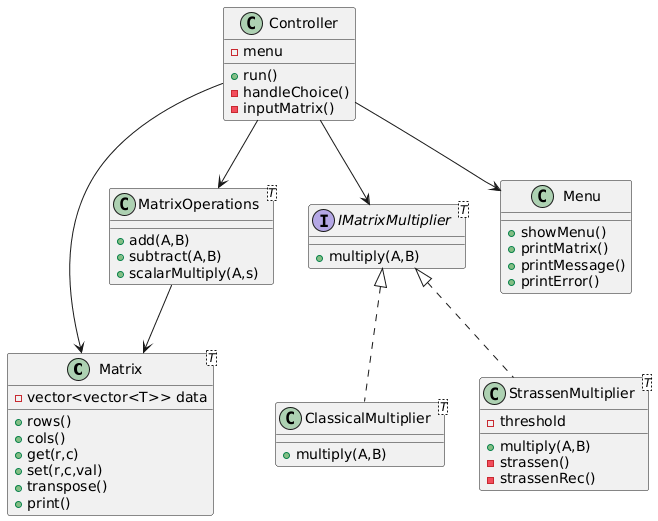

The diagram above was rendered by PlantUML. Its source (embedded in the PNG):
@startuml
class Matrix<T> {
    - vector<vector<T>> data
    + rows()
    + cols()
    + get(r,c)
    + set(r,c,val)
    + transpose()
    + print()
}

class MatrixOperations<T> {
    + add(A,B)
    + subtract(A,B)
    + scalarMultiply(A,s)
}

interface IMatrixMultiplier<T> {
    + multiply(A,B)
}

class ClassicalMultiplier<T> {
    + multiply(A,B)
}

class StrassenMultiplier<T> {
    - threshold
    + multiply(A,B)
    - strassen()
    - strassenRec()
}

class Menu {
    + showMenu()
    + printMatrix()
    + printMessage()
    + printError()
}

class Controller {
    - menu
    + run()
    - handleChoice()
    - inputMatrix()
}

MatrixOperations --> Matrix
Controller --> Menu
Controller --> Matrix
Controller --> MatrixOperations
Controller --> IMatrixMultiplier

IMatrixMultiplier <|.. ClassicalMultiplier
IMatrixMultiplier <|.. StrassenMultiplier
@enduml